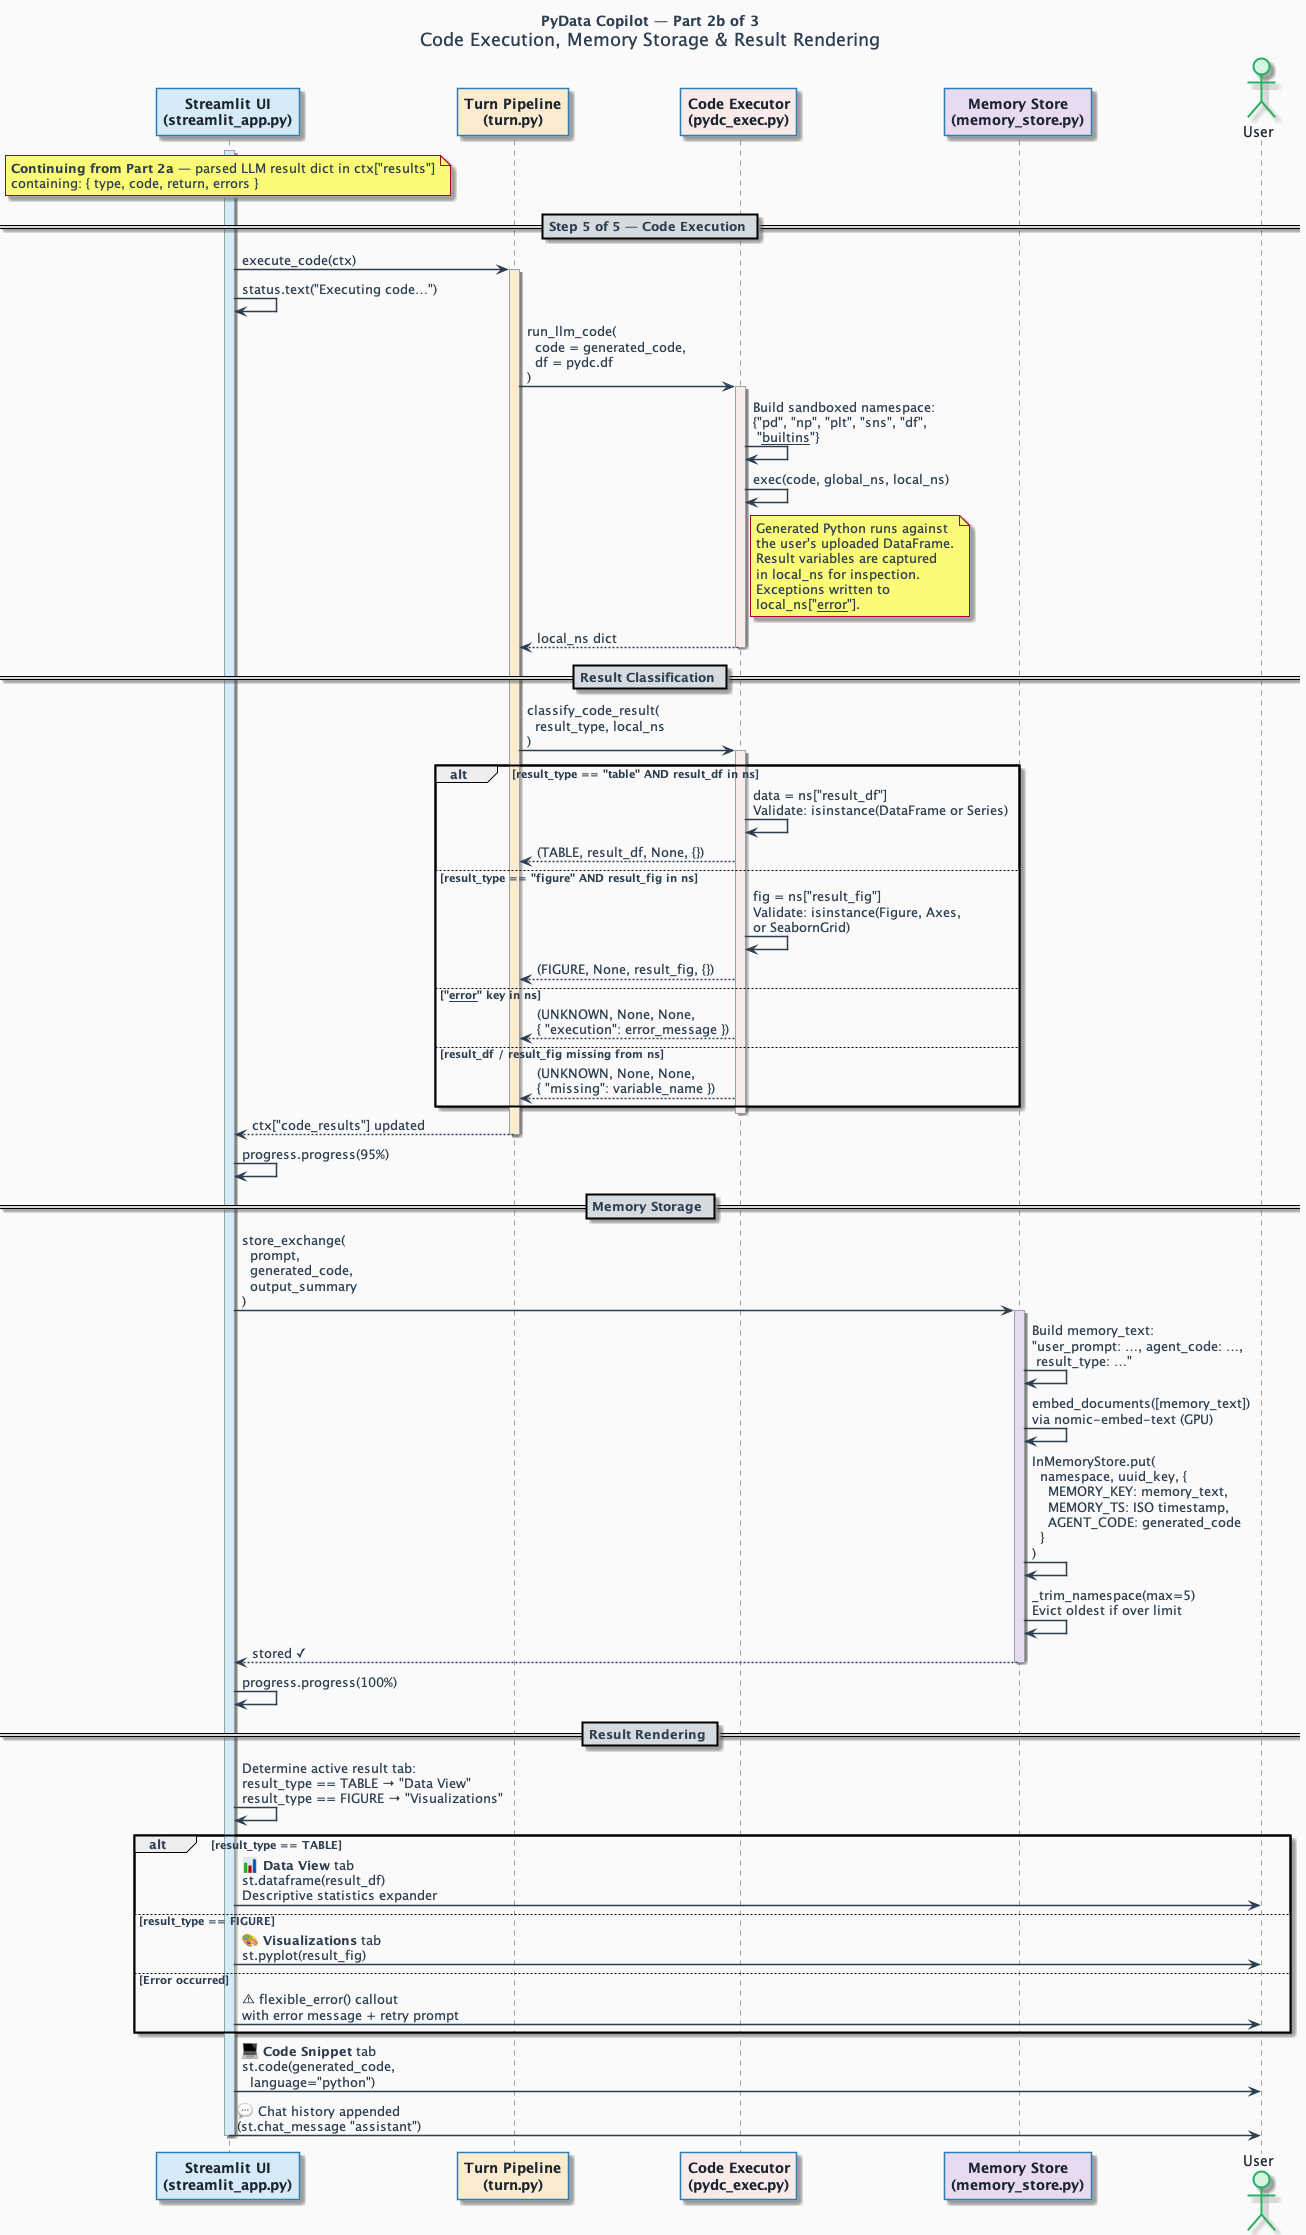

The diagram above was rendered by PlantUML. Its source (embedded in the PNG):
@startuml PyData Copilot — Part 2b: Code Execution & Result Rendering

skinparam backgroundColor #FAFAFA
skinparam sequence {
    ArrowColor #2C3E50
    LifeLineBorderColor #95A5A6
    LifeLineBackgroundColor #ECF0F1
    ParticipantBorderColor #2980B9
    ParticipantBackgroundColor #D6EAF8
    ParticipantFontColor #1A252F
    ParticipantFontStyle bold
    ActorBorderColor #27AE60
    ActorBackgroundColor #D5F5E3
    ActorFontColor #1A252F
    NoteBackgroundColor #FDFEFE
    NoteBorderColor #BDC3C7
    NoteFontColor #2C3E50
    DividerBackgroundColor #D6DBDF
    DividerFontColor #2C3E50
}
skinparam ArrowFontColor #2C3E50
skinparam defaultFontColor #2C3E50
skinparam ArrowThickness 1.5
skinparam ParticipantPadding 12

title <size:14><b>PyData Copilot — Part 2b of 3</b></size>\nCode Execution, Memory Storage & Result Rendering

participant "Streamlit UI\n(streamlit_app.py)" as ST #D6EAF8
participant "Turn Pipeline\n(turn.py)" as TP #FDEBD0
participant "Code Executor\n(pydc_exec.py)" as CE #F9EBEA
participant "Memory Store\n(memory_store.py)" as MS #E8DAEF
actor "User" as U #D5F5E3

note over ST
  **Continuing from Part 2a** — parsed LLM result dict in ctx["results"]
  containing: { type, code, return, errors }
end note

activate ST #D6EAF8

== Step 5 of 5 — Code Execution ==

ST -> TP : execute_code(ctx)
activate TP #FDEBD0
ST -> ST : status.text("Executing code…")

TP -> CE : run_llm_code(\n  code = generated_code,\n  df = pydc.df\n)
activate CE #F9EBEA

CE -> CE : Build sandboxed namespace:\n{"pd", "np", "plt", "sns", "df",\n "__builtins__"}

CE -> CE : exec(code, global_ns, local_ns)

note right of CE
  Generated Python runs against
  the user's uploaded DataFrame.
  Result variables are captured
  in local_ns for inspection.
  Exceptions written to
  local_ns["__error__"].
end note

CE --> TP : local_ns dict
deactivate CE

== Result Classification ==

TP -> CE : classify_code_result(\n  result_type, local_ns\n)
activate CE #F9EBEA

alt result_type == "table" AND result_df in ns
    CE -> CE : data = ns["result_df"]\nValidate: isinstance(DataFrame or Series)
    CE --> TP : (TABLE, result_df, None, {})

else result_type == "figure" AND result_fig in ns
    CE -> CE : fig = ns["result_fig"]\nValidate: isinstance(Figure, Axes,\nor SeabornGrid)
    CE --> TP : (FIGURE, None, result_fig, {})

else "__error__" key in ns
    CE --> TP : (UNKNOWN, None, None,\n{ "execution": error_message })

else result_df / result_fig missing from ns
    CE --> TP : (UNKNOWN, None, None,\n{ "missing": variable_name })
end

deactivate CE
TP --> ST : ctx["code_results"] updated
deactivate TP

ST -> ST : progress.progress(95%)

== Memory Storage ==

ST -> MS : store_exchange(\n  prompt,\n  generated_code,\n  output_summary\n)
activate MS #E8DAEF

MS -> MS : Build memory_text:\n"user_prompt: …, agent_code: …,\n result_type: …"

MS -> MS : embed_documents([memory_text])\nvia nomic-embed-text (GPU)

MS -> MS : InMemoryStore.put(\n  namespace, uuid_key, {\n    MEMORY_KEY: memory_text,\n    MEMORY_TS: ISO timestamp,\n    AGENT_CODE: generated_code\n  }\n)

MS -> MS : _trim_namespace(max=5)\nEvict oldest if over limit

MS --> ST : stored ✓
deactivate MS

ST -> ST : progress.progress(100%)

== Result Rendering ==

ST -> ST : Determine active result tab:\nresult_type == TABLE → "Data View"\nresult_type == FIGURE → "Visualizations"

alt result_type == TABLE
    ST -> U : 📊 **Data View** tab\nst.dataframe(result_df)\nDescriptive statistics expander
else result_type == FIGURE
    ST -> U : 🎨 **Visualizations** tab\nst.pyplot(result_fig)
else Error occurred
    ST -> U : ⚠ flexible_error() callout\nwith error message + retry prompt
end

ST -> U : 💻 **Code Snippet** tab\nst.code(generated_code,\n  language="python")

ST -> U : 💬 Chat history appended\n(st.chat_message "assistant")

deactivate ST

@enduml